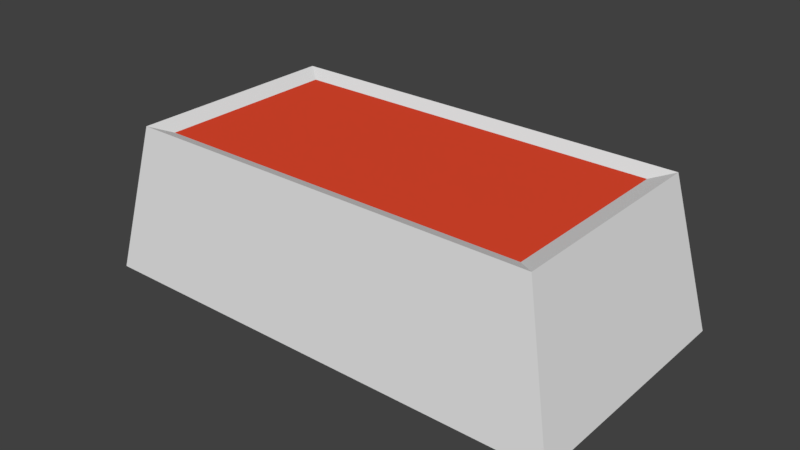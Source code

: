 # Source: indicator-light.blend  (saved by Blender 2.78.0; exported with 4.5.12 LTS)
import bpy
from mathutils import Matrix  # noqa: F401  (used for matrix-valued properties, if any)

bpy.ops.wm.read_factory_settings(use_empty=True)
scene = bpy.context.scene
scene.name = 'Scene'

# ---- collections
col_collection_1 = bpy.data.collections.new('Collection 1'); scene.collection.children.link(col_collection_1)

# ---- materials (node trees are filled in below, after node groups)
mat_shipbase = bpy.data.materials.new('ShipBase')
mat_shipbase.alpha_threshold = 0.0
mat_shipbase.use_transparent_shadow = False
mat_shipbase.roughness = 0.5
mat_light = bpy.data.materials.new('Light')
mat_light.alpha_threshold = 0.0
mat_light.use_transparent_shadow = False
mat_light.diffuse_color = (0.8, 0.06808, 0.02865, 1.0)
mat_light.roughness = 0.5

# ---- material node trees

# ---- world
world_world = bpy.data.worlds.new('World'); scene.world = world_world
world_world.color = (0.05088, 0.05088, 0.05088)
world_world.use_sun_shadow = False
world_world.sun_shadow_jitter_overblur = 0.0
world_world.cycles.sampling_method = 'MANUAL'

# ---- meshes
me_cube_009 = bpy.data.meshes.new('Cube.009')
me_cube_009.from_pydata([(-0.06171, -0.03014, 0.01584), (-0.06171, 0.03014, 0.01584), (0.06171, -0.03014, 0.01584), (0.06171, 0.03014, 0.01584), (-0.06809, -0.03533, 0.01783), (-0.06809, 0.03533, 0.01783), (0.06809, -0.03533, 0.01783), (0.06809, 0.03533, 0.01783), (-0.07893, -0.04095, -0.03088), (-0.07893, 0.04095, -0.03088), (0.07893, -0.04095, -0.03088), (0.07893, 0.04095, -0.03088)], [], [(3, 2, 6, 7), (0, 1, 5, 4), (2, 0, 4, 6), (1, 3, 7, 5), (4, 5, 9, 8), (6, 4, 8, 10), (5, 7, 11, 9), (7, 6, 10, 11), (3, 1, 0, 2)])
me_cube_009.polygons.foreach_set('material_index', [0, 0, 0, 0, 0, 0, 0, 0, 1])
_uv = me_cube_009.uv_layers.new(name='UVMap')
_uv.uv.foreach_set('vector', [0.8115, 0.7303, 0.5748, 0.7303, 0.5544, 0.704, 0.8319, 0.704, 0.5748, 0.7619, 0.8115, 0.7619, 0.8319, 0.7882, 0.5544, 0.7882, 0.5683, 0.2303, 0.08348, 0.2302, 0.0584, 0.2084, 0.5933, 0.2084, 0.08348, 0.2619, 0.5683, 0.2619, 0.5933, 0.2837, 0.0584, 0.2837, 0.5544, 0.7882, 0.8319, 0.7882, 0.854, 0.9842, 0.5323, 0.9842, 0.5933, 0.2084, 0.0584, 0.2084, 0.01583, 0.01583, 0.6359, 0.01583, 0.0584, 0.2837, 0.5933, 0.2837, 0.6359, 0.4763, 0.01583, 0.4763, 0.8319, 0.704, 0.5544, 0.704, 0.5323, 0.508, 0.854, 0.508, 0.5006, 0.7448, 0.01583, 0.7448, 0.01583, 0.508, 0.5006, 0.508])
me_cube_009.materials.append(mat_shipbase)
me_cube_009.materials.append(mat_light)
me_cube_009.use_remesh_preserve_volume = False
me_cube_009.use_remesh_preserve_attributes = False
me_cube_009.use_mirror_vertex_groups = False
me_cube_009.update()

# ---- objects
ob_indicatorlight = bpy.data.objects.new('IndicatorLight', me_cube_009)

# ---- transforms, parenting, visibility, modifiers, constraints
ob_indicatorlight.location = (0.0, -5.722e-11, 0.01888)
ob_indicatorlight.lineart.crease_threshold = 0.0

# ---- collection membership
col_collection_1.objects.link(ob_indicatorlight)

# ---- scene / render settings (as saved in the file)
scene.frame_start = 1; scene.frame_end = 120; scene.frame_set(61)
scene.render.engine = 'BLENDER_EEVEE_NEXT'
scene.render.resolution_percentage = 50
scene.render.fps = 60
scene.render.dither_intensity = 0.0
scene.cycles.use_denoising = False
scene.cycles.samples = 128
scene.cycles.sampling_pattern = 'TABULATED_SOBOL'
scene.cycles.light_sampling_threshold = 0.0
scene.cycles.use_adaptive_sampling = False
scene.cycles.use_light_tree = False
scene.cycles.blur_glossy = 0.0
scene.cycles.sample_clamp_indirect = 0.0
scene.view_settings.view_transform = 'Standard'
bpy.context.view_layer.update()

# ---- added for rendering (the .blend has no active camera and no usable light): camera, sun
cam_auto = bpy.data.cameras.new('AutoCamera')
cam_auto.lens = 50.0
cam_auto.sensor_width = 36.0
cam_auto.clip_end = 1000.0
ob_auto_camera = bpy.data.objects.new('AutoCamera', cam_auto)
scene.collection.objects.link(ob_auto_camera)
ob_auto_camera.location = (0.185045, -0.222054, 0.160395)
ob_auto_camera.rotation_euler = (1.09748, -7.21219e-08, 0.694738)
scene.camera = ob_auto_camera
light_auto_sun = bpy.data.lights.new('AutoSun', 'SUN')
light_auto_sun.energy = 3.0
light_auto_sun.angle = 0.0523599
ob_auto_sun = bpy.data.objects.new('AutoSun', light_auto_sun)
scene.collection.objects.link(ob_auto_sun)
ob_auto_sun.rotation_euler = (0.872665, 0.174533, 0.523599)
bpy.context.view_layer.update()
